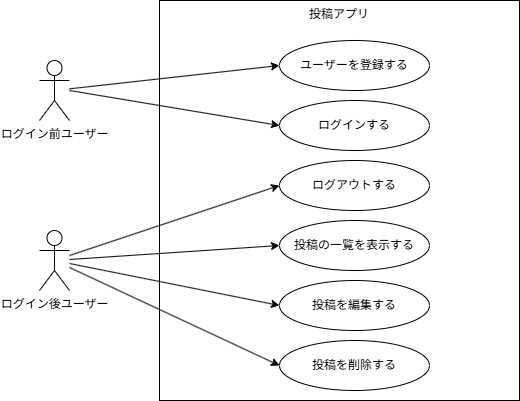

The diagram above was exported from draw.io. Its source (the exported page's mxGraphModel, read from the mxfile embedded in the PNG):
<mxGraphModel dx="822" dy="651" grid="1" gridSize="10" guides="1" tooltips="1" connect="1" arrows="1" fold="1" page="1" pageScale="1" pageWidth="827" pageHeight="1169" background="#FFFFFF" math="0" shadow="0">
  <root>
    <mxCell id="0" />
    <mxCell id="1" parent="0" />
    <mxCell id="2" value="ログイン前ユーザー" style="shape=umlActor;verticalLabelPosition=bottom;verticalAlign=top;html=1;outlineConnect=0;" parent="1" vertex="1">
      <mxGeometry x="160" y="180" width="30" height="60" as="geometry" />
    </mxCell>
    <mxCell id="3" value="ログイン後ユーザー" style="shape=umlActor;verticalLabelPosition=bottom;verticalAlign=top;html=1;outlineConnect=0;" parent="1" vertex="1">
      <mxGeometry x="160" y="350" width="30" height="60" as="geometry" />
    </mxCell>
    <mxCell id="4" value="投稿アプリ" style="rounded=0;whiteSpace=wrap;html=1;verticalAlign=top;" parent="1" vertex="1">
      <mxGeometry x="280" y="120" width="360" height="400" as="geometry" />
    </mxCell>
    <mxCell id="5" value="ユーザーを登録する" style="ellipse;whiteSpace=wrap;html=1;" parent="1" vertex="1">
      <mxGeometry x="400" y="160" width="150" height="50" as="geometry" />
    </mxCell>
    <mxCell id="8" value="ログインする" style="ellipse;whiteSpace=wrap;html=1;" parent="1" vertex="1">
      <mxGeometry x="400" y="220" width="150" height="50" as="geometry" />
    </mxCell>
    <mxCell id="9" value="ログアウトする" style="ellipse;whiteSpace=wrap;html=1;" parent="1" vertex="1">
      <mxGeometry x="400" y="280" width="150" height="50" as="geometry" />
    </mxCell>
    <mxCell id="10" value="投稿の一覧を表示する" style="ellipse;whiteSpace=wrap;html=1;" parent="1" vertex="1">
      <mxGeometry x="400" y="340" width="150" height="50" as="geometry" />
    </mxCell>
    <mxCell id="11" value="投稿を編集する" style="ellipse;whiteSpace=wrap;html=1;" parent="1" vertex="1">
      <mxGeometry x="400" y="400" width="150" height="50" as="geometry" />
    </mxCell>
    <mxCell id="12" value="投稿を削除する" style="ellipse;whiteSpace=wrap;html=1;" parent="1" vertex="1">
      <mxGeometry x="400" y="460" width="150" height="50" as="geometry" />
    </mxCell>
    <mxCell id="13" value="" style="edgeStyle=none;html=1;entryX=0;entryY=0.5;entryDx=0;entryDy=0;" parent="1" source="2" target="5" edge="1">
      <mxGeometry relative="1" as="geometry" />
    </mxCell>
    <mxCell id="14" value="" style="edgeStyle=none;html=1;entryX=0;entryY=0.5;entryDx=0;entryDy=0;" parent="1" target="8" edge="1">
      <mxGeometry relative="1" as="geometry">
        <mxPoint x="190" y="209.99947368421053" as="sourcePoint" />
        <mxPoint x="280" y="244.73631578947365" as="targetPoint" />
      </mxGeometry>
    </mxCell>
    <mxCell id="17" value="" style="edgeStyle=none;html=1;entryX=0;entryY=0.5;entryDx=0;entryDy=0;" parent="1" source="3" target="9" edge="1">
      <mxGeometry relative="1" as="geometry" />
    </mxCell>
    <mxCell id="18" value="" style="edgeStyle=none;html=1;entryX=0;entryY=0.5;entryDx=0;entryDy=0;" parent="1" source="3" target="10" edge="1">
      <mxGeometry relative="1" as="geometry" />
    </mxCell>
    <mxCell id="19" value="" style="edgeStyle=none;html=1;entryX=0;entryY=0.5;entryDx=0;entryDy=0;" parent="1" source="3" target="11" edge="1">
      <mxGeometry relative="1" as="geometry" />
    </mxCell>
    <mxCell id="20" value="" style="edgeStyle=none;html=1;entryX=0;entryY=0.5;entryDx=0;entryDy=0;" parent="1" source="3" target="12" edge="1">
      <mxGeometry relative="1" as="geometry" />
    </mxCell>
  </root>
</mxGraphModel>